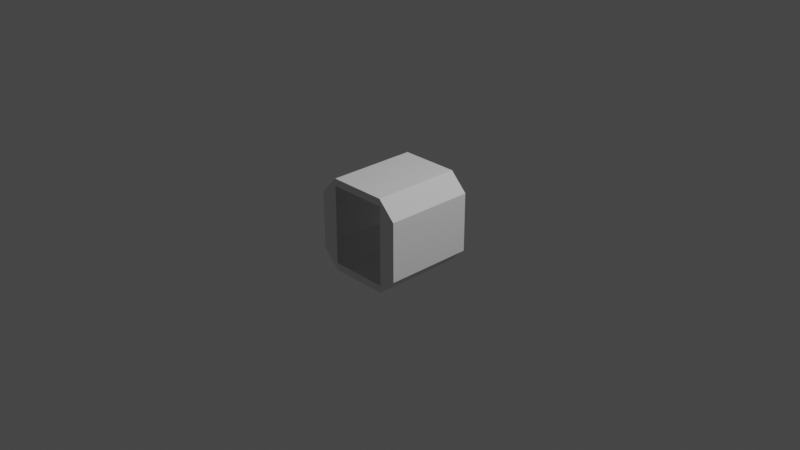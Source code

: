 # Source: STEAM_Hatch_IVA.blend  (saved by Blender 3.1.7; exported with 4.5.12 LTS)
import bpy
from mathutils import Matrix  # noqa: F401  (used for matrix-valued properties, if any)

bpy.ops.wm.read_factory_settings(use_empty=True)
scene = bpy.context.scene
scene.name = 'Scene'

# ---- collections
col_collection = bpy.data.collections.new('Collection'); scene.collection.children.link(col_collection)

# ---- world
world_world = bpy.data.worlds.new('World'); scene.world = world_world
world_world.use_nodes = True; world_world.node_tree.nodes.clear()
_N = world_world.node_tree.nodes; _L = world_world.node_tree.links
n0 = _N.new('ShaderNodeOutputWorld'); n0.name = 'World Output'; n0.location = (300, 300)
n1 = _N.new('ShaderNodeBackground'); n1.name = 'Background'; n1.location = (10, 300)
n1.inputs[0].default_value = (0.05088, 0.05088, 0.05088, 1.0)
_L.new(n1.outputs[0], n0.inputs[0])
n0.is_active_output = True
world_world.color = (0.05088, 0.05088, 0.05088)
world_world.use_sun_shadow = False
world_world.sun_shadow_jitter_overblur = 0.0

# ---- cameras
cam_camera = bpy.data.cameras.new('Camera')
cam_camera.clip_end = 100.0
cam_camera.ortho_scale = 7.314

# ---- lights
light_light = bpy.data.lights.new('Light', 'POINT')
light_light.transmission_factor = 0.0
light_light.energy = 1000.0
light_light.shadow_soft_size = 0.1
light_light.shadow_maximum_resolution = 0.006
light_light.use_absolute_resolution = True

# ---- meshes
me_shellcollider_collider = bpy.data.meshes.new('shellCollider.collider')
me_shellcollider_collider.from_pydata([(-0.3212, 0.4204, 0.5114), (-0.3212, -0.5571, 0.5114), (-0.5114, -0.5571, 0.3212), (-0.5114, 0.4204, 0.3212), (0.3212, 0.4204, -0.5114), (-0.3212, 0.4204, -0.5114), (-0.3212, -0.5571, -0.5114), (0.3212, -0.5571, -0.5114), (0.5114, -0.5571, -0.3212), (0.5114, 0.4204, -0.3212), (0.5114, -0.5571, 0.3212), (0.3212, -0.5571, 0.5114), (0.3212, 0.4204, 0.5114), (0.5114, 0.4204, 0.3212), (-0.5114, 0.4204, -0.3212), (-0.5114, -0.5571, -0.3212), (-0.3228, -0.5571, -0.4306), (0.3238, -0.5571, -0.4306), (0.3248, -0.5571, 0.4306), (-0.3228, -0.5571, 0.4306), (0.3248, 0.4204, 0.4306), (-0.3219, 0.4204, -0.4306), (0.3238, 0.4204, -0.4306), (-0.3228, 0.4204, 0.4306)], [], [(2, 3, 0, 1), (8, 9, 4, 7), (20, 22, 5, 4, 9, 13, 12), (6, 5, 14, 15), (2, 1, 11, 10, 8, 17, 18, 19, 16, 15), (2, 15, 14, 3), (0, 12, 11, 1), (6, 7, 4, 5), (12, 13, 10, 11), (16, 17, 8, 7, 6, 15), (8, 10, 13, 9), (0, 3, 14, 5, 22, 21, 23, 20, 12)])
me_shellcollider_collider.use_remesh_fix_poles = True
me_shellcollider_collider.use_remesh_preserve_attributes = False
me_shellcollider_collider.update()

# ---- objects
ob_light = bpy.data.objects.new('Light', light_light)
ob_camera = bpy.data.objects.new('Camera', cam_camera)
ob_freeiva = bpy.data.objects.new('FreeIva', None)
ob_shellcollider = bpy.data.objects.new('shellCollider', me_shellcollider_collider)

# ---- transforms, parenting, visibility, modifiers, constraints
ob_light.location = (4.076, 1.005, 5.904)
ob_light.rotation_euler = (0.6503, 0.05522, 1.866)
ob_light.lock_rotations_4d = False
ob_light.empty_display_type = 'ARROWS'
ob_light.color = (0.0, 0.0, 0.0, 0.0)
ob_light.lineart.crease_threshold = 0.0
ob_camera.location = (7.359, -6.926, 4.958)
ob_camera.rotation_euler = (1.109, 0.0, 0.8149)
ob_camera.lock_rotations_4d = False
ob_camera.empty_display_type = 'ARROWS'
ob_camera.color = (0.0, 0.0, 0.0, 0.0)
ob_camera.display_type = 'WIRE'
ob_camera.lineart.crease_threshold = 0.0
ob_freeiva.location = (0.0, 0.0, 0.0)
ob_freeiva.rotation_mode = 'QUATERNION'
ob_freeiva.rotation_quaternion = (1.0, 0.0, 0.0, 0.0)
ob_shellcollider.parent = ob_freeiva
ob_shellcollider.location = (0.0, 0.0, 0.0)
ob_shellcollider.rotation_mode = 'QUATERNION'
ob_shellcollider.rotation_quaternion = (1.0, 0.0, 0.0, 0.0)

# ---- collection membership
col_collection.objects.link(ob_light)
col_collection.objects.link(ob_camera)
col_collection.objects.link(ob_freeiva)
col_collection.objects.link(ob_shellcollider)

# ---- scene / render settings (as saved in the file)
scene.camera = ob_camera
scene.frame_start = 1; scene.frame_end = 250; scene.frame_set(1)
scene.render.engine = 'BLENDER_EEVEE_NEXT'
scene.cycles.sampling_pattern = 'TABULATED_SOBOL'
scene.cycles.use_light_tree = False
scene.view_settings.view_transform = 'Filmic'
bpy.context.view_layer.update()
